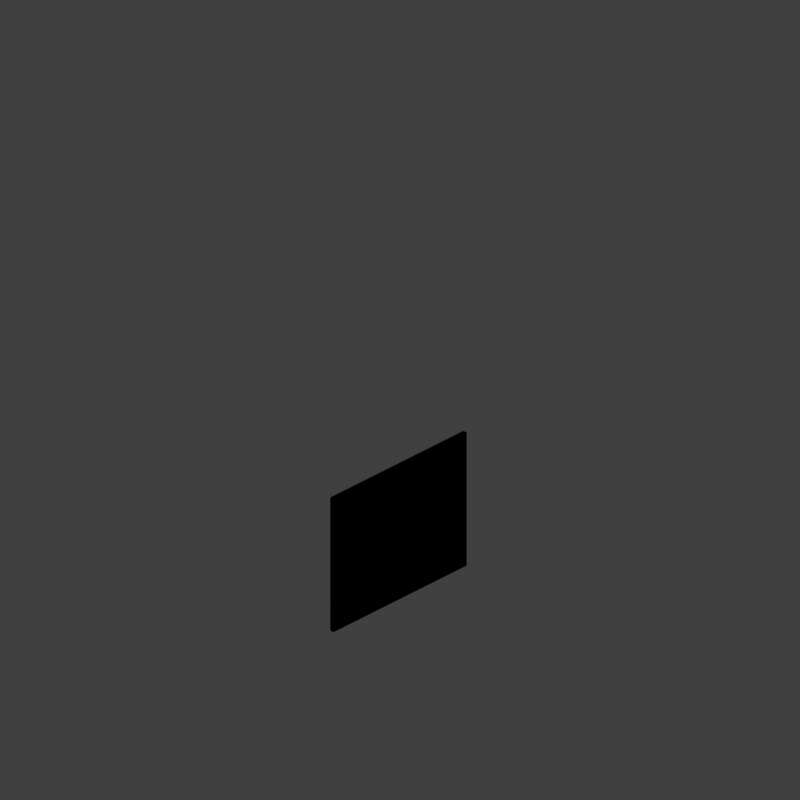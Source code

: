 # Source: wallcx32_V001.blend  (saved by Blender 2.79.0; exported with 4.5.12 LTS)
import bpy
from mathutils import Matrix  # noqa: F401  (used for matrix-valued properties, if any)

bpy.ops.wm.read_factory_settings(use_empty=True)
scene = bpy.context.scene
scene.name = 'Scene'

# ---- collections
col_collection_1 = bpy.data.collections.new('Collection 1'); scene.collection.children.link(col_collection_1)
col_collection_12 = bpy.data.collections.new('Collection 12'); scene.collection.children.link(col_collection_12)

# ---- materials (node trees are filled in below, after node groups)
mat_castle_wall = bpy.data.materials.new('Castle_Wall')
mat_castle_wall.alpha_threshold = 0.0
mat_castle_wall.use_transparent_shadow = False
mat_castle_wall.pass_index = 1
mat_castle_wall.diffuse_color = (0.5409, 0.3958, 0.2498, 1.0)
mat_castle_wall.specular_color = (0.6819, 0.6819, 0.6819)
mat_castle_wall.roughness = 0.5
mat_castle_wall.specular_intensity = 1.0

# ---- material node trees

# ---- world
world_world = bpy.data.worlds.new('World'); scene.world = world_world
world_world.color = (0.05088, 0.05088, 0.05088)
world_world.use_sun_shadow = False
world_world.sun_shadow_jitter_overblur = 0.0
world_world.cycles.sampling_method = 'MANUAL'
world_world.light_settings.distance = 0.0

# ---- cameras
cam_camera = bpy.data.cameras.new('Camera')
cam_camera.type = 'ORTHO'
cam_camera.sensor_fit = 'HORIZONTAL'
cam_camera.clip_start = 220.0
cam_camera.clip_end = 340.0
cam_camera.lens = 35.0
cam_camera.sensor_width = 1.0
cam_camera.sensor_height = 18.0
cam_camera.ortho_scale = 16.97
cam_camera.shift_x = -0.0001725
cam_camera.shift_y = 0.25
cam_camera.dof.focus_distance = 0.0
cam_camera.dof.aperture_fstop = 128.0
cam_camera.dof.aperture_blades = 6

# ---- lights
light_lightdome = bpy.data.lights.new('LightDome', 'SUN')
light_lightdome.transmission_factor = 0.0
light_lightdome.angle = 0.1993
light_lightdome.energy = 0.1
light_lightdome.shadow_buffer_clip_start = 0.5
light_lightdome.shadow_soft_size = 0.1
light_lightdome.shadow_cascade_max_distance = 1000.0
light_fillerlight = bpy.data.lights.new('FillerLight', 'SUN')
light_fillerlight.transmission_factor = 0.0
light_fillerlight.angle = 0.9273
light_fillerlight.energy = 0.5
light_fillerlight.shadow_buffer_clip_start = 0.5
light_fillerlight.shadow_soft_size = 0.5
light_fillerlight.shadow_cascade_max_distance = 1000.0
light_mainlight = bpy.data.lights.new('MainLight', 'SUN')
light_mainlight.transmission_factor = 0.0
light_mainlight.angle = 0.9273
light_mainlight.energy = 1.3
light_mainlight.shadow_buffer_clip_start = 0.5
light_mainlight.shadow_soft_size = 0.5
light_mainlight.shadow_cascade_max_distance = 1000.0

# ---- meshes
me_cube_001 = bpy.data.meshes.new('Cube.001')
me_cube_001.from_pydata([(-2.0, -2.0, 0.0), (-2.0, -2.0, 1.633), (-2.0, 2.0, 0.0), (-2.0, 2.0, 1.633), (2.0, -2.0, 0.0), (2.0, -2.0, 1.633), (2.0, 2.0, 0.0), (2.0, 2.0, 1.633)], [], [(0, 1, 3, 2), (2, 3, 7, 6), (6, 7, 5, 4), (4, 5, 1, 0), (2, 6, 4, 0), (7, 3, 1, 5)])
me_cube_001.use_remesh_preserve_volume = False
me_cube_001.use_remesh_preserve_attributes = False
me_cube_001.use_mirror_vertex_groups = False
me_cube_001.update()
me_cube_002 = bpy.data.meshes.new('Cube.002')
me_cube_002.from_pydata([(-2.0, 8.941e-09, 0.0), (-2.0, 0.1, 0.0), (-2.0, 1.788e-08, 1.633), (-2.0, 0.1, 1.633), (2.0, 8.941e-09, 0.0), (2.0, 0.1, 0.0), (-2.0, 1.788e-08, 3.266), (-2.0, 0.1, 3.266), (2.0, 8.941e-09, 1.633), (2.0, 0.1, 1.633), (2.0, 1.788e-08, 3.266), (2.0, 0.1, 3.266)], [], [(0, 2, 3, 1), (1, 3, 9, 5), (0, 1, 5, 4), (4, 5, 9, 8), (2, 0, 4, 8), (2, 6, 7, 3), (3, 7, 11, 9), (7, 6, 10, 11), (8, 9, 11, 10), (6, 2, 8, 10)])
_uv = me_cube_002.uv_layers.new(name='UVMap')
_uv.uv.foreach_set('vector', [-1.15, -0.03166, -0.4083, -0.03168, -0.4083, 0.01374, -1.15, 0.01375, 1.0, 0.0, 1.0, 1.0, 2.063e-07, 1.0, 3.438e-07, 0.0, -1.15, 0.05931, -1.15, 0.01389, 0.6668, 0.01389, 0.6668, 0.05931, 2.15, -0.03169, 2.15, 0.01373, 1.408, 0.01372, 1.408, -0.03169, 1.0, 1.0, 1.0, 0.0, 6.876e-08, 0.0, 0.0, 1.0, -1.15, -0.03166, -0.4083, -0.03168, -0.4083, 0.01374, -1.15, 0.01375, 1.0, 0.0, 1.0, 1.0, 2.063e-07, 1.0, 3.438e-07, 0.0, -0.4083, 0.01374, -0.4083, -0.03168, 1.408, -0.03169, 1.408, 0.01372, 2.15, -0.03169, 2.15, 0.01373, 1.408, 0.01372, 1.408, -0.03169, 1.0, 1.0, 1.0, 0.0, 6.876e-08, 0.0, 0.0, 1.0])
me_cube_002.materials.append(mat_castle_wall)
me_cube_002.use_remesh_preserve_volume = False
me_cube_002.use_remesh_preserve_attributes = False
me_cube_002.use_mirror_vertex_groups = False
me_cube_002.update()
me_plane = bpy.data.meshes.new('Plane')
me_plane.from_pydata([(-1.6, 2.0, 0.0), (-1.4, 2.0, 0.0), (-1.2, 2.0, 0.0), (-1.0, 2.0, 0.0), (-0.8, 2.0, 0.0), (-0.6, 2.0, 0.0), (-0.4, 2.0, 0.0), (-0.2, 2.0, 0.0), (-1.192e-07, 2.0, 0.0), (0.2, 2.0, 0.0), (0.4, 2.0, 0.0), (0.6, 2.0, 0.0), (0.8, 2.0, 0.0), (1.0, 2.0, 0.0), (1.2, 2.0, 0.0), (1.4, 2.0, 0.0), (1.6, 2.0, 0.0), (1.8, 2.0, 0.0), (2.0, 2.0, 0.0), (-2.0, 2.0, 0.0), (2.0, -2.0, 0.0), (-2.0, -2.0, 0.0), (-1.8, 2.0, 0.0), (-1.8, -2.0, 0.0), (-1.6, -2.0, 0.0), (-1.4, -2.0, 0.0), (-1.2, -2.0, 0.0), (-1.0, -2.0, 0.0), (-0.8, -2.0, 0.0), (-0.6, -2.0, 0.0), (-0.4, -2.0, 0.0), (-0.2, -2.0, 0.0), (1.192e-07, -2.0, 0.0), (0.2, -2.0, 0.0), (0.4, -2.0, 0.0), (0.6, -2.0, 0.0), (0.8, -2.0, 0.0), (1.0, -2.0, 0.0), (1.2, -2.0, 0.0), (1.4, -2.0, 0.0), (1.6, -2.0, 0.0), (1.8, -2.0, 0.0), (2.0, 0.0, 0.0), (-2.0, 0.0, 0.0), (-1.8, 0.0, 0.0), (-1.6, 0.0, 0.0), (-1.4, 0.0, 0.0), (-1.2, 0.0, 0.0), (-1.0, 0.0, 0.0), (-0.8, 0.0, 0.0), (-0.6, 0.0, 0.0), (-0.4, 0.0, 0.0), (-0.2, 0.0, 0.0), (0.0, 0.0, 0.0), (0.2, 0.0, 0.0), (0.4, 0.0, 0.0), (0.6, 0.0, 0.0), (0.8, 0.0, 0.0), (1.0, 0.0, 0.0), (1.2, 0.0, 0.0), (1.4, 0.0, 0.0), (1.6, 0.0, 0.0), (1.8, 0.0, 0.0)], [], [(51, 52, 7, 6), (50, 51, 6, 5), (49, 50, 5, 4), (48, 49, 4, 3), (47, 48, 3, 2), (46, 47, 2, 1), (45, 46, 1, 0), (44, 45, 0, 22), (43, 44, 22, 19), (62, 42, 18, 17), (52, 53, 8, 7), (53, 54, 9, 8), (54, 55, 10, 9), (55, 56, 11, 10), (56, 57, 12, 11), (57, 58, 13, 12), (58, 59, 14, 13), (59, 60, 15, 14), (60, 61, 16, 15), (61, 62, 17, 16), (40, 41, 62, 61), (39, 40, 61, 60), (38, 39, 60, 59), (37, 38, 59, 58), (36, 37, 58, 57), (35, 36, 57, 56), (34, 35, 56, 55), (33, 34, 55, 54), (32, 33, 54, 53), (31, 32, 53, 52), (41, 20, 42, 62), (21, 23, 44, 43), (23, 24, 45, 44), (24, 25, 46, 45), (25, 26, 47, 46), (26, 27, 48, 47), (27, 28, 49, 48), (28, 29, 50, 49), (29, 30, 51, 50), (30, 31, 52, 51)])
me_plane.use_remesh_preserve_volume = False
me_plane.use_remesh_preserve_attributes = False
me_plane.use_mirror_vertex_groups = False
me_plane.update()
me_cube = bpy.data.meshes.new('Cube')
me_cube.from_pydata([(0.2, -1.0, -1.6), (0.2, -1.0, 1.4), (0.2, 1.0, -1.6), (0.2, 1.0, 1.4), (0.2, 1.0, 0.0), (0.2, -1.0, 0.0), (0.2, 1.0, 0.3), (0.2, -1.0, 0.3), (0.8333, 1.0, 0.3), (0.8333, 1.0, 0.0), (0.8333, -1.0, 0.3), (0.8333, -1.0, 0.0), (-0.2, -1.0, -1.6), (-0.2, -1.0, 1.4), (-0.2, 1.0, -1.6), (-0.2, 1.0, 1.4), (-0.2, 1.0, 0.0), (-0.2, -1.0, 0.0), (-0.2, 1.0, 0.3), (-0.2, -1.0, 0.3), (-0.8333, 1.0, 0.3), (-0.8333, 1.0, 0.0), (-0.8333, -1.0, 0.3), (-0.8333, -1.0, 0.0), (0.6667, 1.0, 0.3), (0.6667, 1.0, 0.0), (0.6667, -1.0, 0.0), (0.6667, -1.0, 0.3), (-0.6667, 1.0, 0.3), (-0.6667, 1.0, 0.0), (-0.6667, -1.0, 0.0), (-0.6667, -1.0, 0.3), (0.8333, 1.0, -0.15), (0.8333, -1.0, -0.15), (0.8333, 1.0, 0.45), (0.8333, -1.0, 0.45), (0.6667, 1.0, 0.45), (-0.8333, 1.0, -0.15), (-0.8333, -1.0, -0.15), (-0.8333, 1.0, 0.45), (-0.8333, -1.0, 0.45), (-0.6667, 1.0, 0.45), (0.6667, 1.0, -0.15), (0.6667, -1.0, -0.15), (0.6667, -1.0, 0.45), (-0.6667, 1.0, -0.15), (-0.6667, -1.0, -0.15), (-0.6667, -1.0, 0.45), (0.2, 1.0, 1.233), (0.2, -1.0, 1.233), (-0.2, 1.0, 1.233), (-0.2, -1.0, 1.233), (0.2, 1.0, -1.433), (0.2, -1.0, -1.433), (-0.2, 1.0, -1.433), (-0.2, -1.0, -1.433), (0.4, 1.0, -1.433), (0.4, 1.0, -1.6), (0.4, -1.0, -1.6), (0.4, 1.0, 1.4), (0.4, -1.0, 1.4), (0.4, -1.0, -1.433), (-0.4, 1.0, -1.433), (-0.4, 1.0, -1.6), (-0.4, -1.0, -1.6), (-0.4, 1.0, 1.4), (-0.4, -1.0, 1.4), (-0.4, -1.0, -1.433), (0.4, 1.0, 1.233), (0.4, -1.0, 1.233), (-0.4, 1.0, 1.233), (-0.4, -1.0, 1.233)], [], [(50, 51, 71, 70), (55, 53, 5, 17), (0, 12, 14, 2), (48, 50, 15, 3), (52, 54, 16, 4), (52, 4, 5, 53), (17, 5, 7, 19), (4, 16, 18, 6), (25, 24, 8, 9), (51, 49, 1, 13), (9, 8, 10, 11), (23, 21, 37, 38), (27, 26, 11, 10), (25, 9, 32, 42), (12, 55, 67, 64), (54, 55, 17, 16), (29, 21, 20, 28), (21, 23, 22, 20), (8, 24, 36, 34), (31, 22, 23, 30), (29, 30, 46, 45), (15, 13, 1, 3), (6, 7, 27, 24), (7, 5, 26, 27), (5, 4, 25, 26), (4, 6, 24, 25), (18, 28, 31, 19), (19, 31, 30, 17), (17, 30, 29, 16), (16, 29, 28, 18), (43, 42, 32, 33), (36, 44, 35, 34), (46, 38, 37, 45), (41, 39, 40, 47), (21, 29, 45, 37), (11, 26, 43, 33), (20, 22, 40, 39), (30, 23, 38, 46), (27, 10, 35, 44), (28, 20, 39, 41), (22, 31, 47, 40), (24, 27, 44, 36), (31, 28, 41, 47), (9, 11, 33, 32), (10, 8, 34, 35), (26, 25, 42, 43), (18, 19, 51, 50), (19, 7, 49, 51), (6, 18, 50, 48), (6, 48, 49, 7), (13, 15, 65, 66), (51, 13, 66, 71), (2, 14, 54, 52), (12, 0, 53, 55), (68, 59, 60, 69), (70, 71, 66, 65), (63, 64, 67, 62), (57, 56, 61, 58), (2, 52, 56, 57), (55, 54, 62, 67), (0, 2, 57, 58), (52, 53, 61, 56), (3, 1, 60, 59), (49, 48, 68, 69), (53, 0, 58, 61), (48, 3, 59, 68), (54, 14, 63, 62), (1, 49, 69, 60), (14, 12, 64, 63), (15, 50, 70, 65)])
me_cube.use_remesh_preserve_volume = False
me_cube.use_remesh_preserve_attributes = False
me_cube.use_mirror_vertex_groups = False
me_cube.update()
lat_lattice_001 = bpy.data.lattices.new('Lattice.001')
lat_lattice_001.interpolation_type_u = 'KEY_LINEAR'
lat_lattice_001.interpolation_type_v = 'KEY_LINEAR'
lat_lattice_001.interpolation_type_w = 'KEY_LINEAR'
lat_lattice_001.points.foreach_set('co_deform', [-0.5, -0.5, -0.5, 0.5, -0.5, -0.5, -0.5, 0.5, -0.5, 0.5, 0.5, -0.5, -0.5, -0.5, 0.5, 0.5, -0.5, 0.5, -0.5, 0.5, 0.5, 0.5, 0.5, 0.5])

# ---- objects
ob_rig = bpy.data.objects.new('Rig', None)
ob_verticaljoint = bpy.data.objects.new('VerticalJoint', None)
ob_lightdome = bpy.data.objects.new('LightDome', light_lightdome)
ob_fillerlight = bpy.data.objects.new('FillerLight', light_fillerlight)
ob_mainlight = bpy.data.objects.new('Mainlight', light_mainlight)
ob_camera = bpy.data.objects.new('Camera', cam_camera)
ob_cube_001 = bpy.data.objects.new('Cube.001', me_cube_001)
ob_wall_000 = bpy.data.objects.new('Wall.000', me_cube_002)
ob_lattice = bpy.data.objects.new('Lattice', lat_lattice_001)
ob_plane = bpy.data.objects.new('Plane', me_plane)
ob_cube = bpy.data.objects.new('Cube', me_cube)

# ---- transforms, parenting, visibility, modifiers, constraints
ob_rig.location = (0.0, 0.0, 0.0)
ob_rig.rotation_mode = 'YXZ'
ob_rig.rotation_euler = (0.0, 0.0, -0.7854)
ob_rig.empty_image_offset = (0.0, 0.0)
ob_rig.hide_viewport = True
ob_rig.hide_select = True
ob_rig.lineart.crease_threshold = 0.0
ob_verticaljoint.parent = ob_rig
ob_verticaljoint.location = (0.0, 0.0, 0.0)
ob_verticaljoint.empty_image_offset = (0.0, 0.0)
ob_verticaljoint.hide_viewport = True
ob_verticaljoint.hide_select = True
ob_verticaljoint.lineart.crease_threshold = 0.0
ob_lightdome.parent = ob_verticaljoint
ob_lightdome.location = (0.0, 0.0, 0.0)
ob_lightdome.hide_select = True
ob_lightdome.lineart.crease_threshold = 0.0
ob_fillerlight.parent = ob_verticaljoint
ob_fillerlight.location = (0.0, 0.0, 0.0)
ob_fillerlight.rotation_euler = (0.0, -1.265, 2.007)
ob_fillerlight.hide_select = True
ob_fillerlight.lineart.crease_threshold = 0.0
ob_mainlight.parent = ob_verticaljoint
ob_mainlight.location = (0.0, 0.0, 0.0)
ob_mainlight.rotation_euler = (1.178, 0.0, 1.571)
ob_mainlight.hide_select = True
ob_mainlight.lineart.crease_threshold = 0.0
ob_camera.parent = ob_verticaljoint
ob_camera.location = (0.0, -241.9, 139.7)
ob_camera.rotation_euler = (1.047, 0.0, 0.0)
ob_camera.hide_select = True
ob_camera.lineart.crease_threshold = 0.0
ob_cube_001.location = (0.0, 0.0, 0.0)
ob_cube_001.scale = (1.0, 1.0, 0.5)
ob_cube_001.hide_render = True
ob_cube_001.display_type = 'WIRE'
ob_cube_001.lineart.crease_threshold = 0.0
_m = ob_cube_001.modifiers.new('Array', 'ARRAY')
_m.count = 6
_m.constant_offset_displace = (0.0, 0.0, 0.0)
_m.relative_offset_displace = (0.0, 0.0, 1.0)
ob_wall_000.location = (4.768e-07, 0.1, 0.0)
ob_wall_000.rotation_euler = (0.0, -0.0, 3.142)
ob_wall_000.lock_rotations_4d = False
ob_wall_000.empty_display_type = 'ARROWS'
ob_wall_000.lineart.crease_threshold = 0.0
_m = ob_wall_000.modifiers.new('Lattice', 'LATTICE')
_m.object = ob_lattice
_m = ob_wall_000.modifiers.new('Boolean', 'BOOLEAN')
_m.object = ob_cube
_m.solver = 'FAST'
ob_lattice.location = (0.0, 0.0, 2.0)
ob_lattice.scale = (4.0, 4.0, 4.0)
ob_lattice.lineart.crease_threshold = 0.0
ob_plane.location = (0.0, 0.0, 0.0)
ob_plane.hide_render = True
ob_plane.lineart.crease_threshold = 0.0
_m = ob_plane.modifiers.new('Lattice', 'LATTICE')
_m.object = ob_lattice
ob_cube.parent = ob_plane
ob_cube.location = (0.0, 0.0, 1.633)
ob_cube.scale = (0.6, 0.6, 0.6)
ob_cube.hide_render = True
ob_cube.display_type = 'WIRE'
ob_cube.lineart.crease_threshold = 0.0

# ---- collection membership
col_collection_1.objects.link(ob_rig)
col_collection_1.objects.link(ob_verticaljoint)
col_collection_1.objects.link(ob_lightdome)
col_collection_1.objects.link(ob_fillerlight)
col_collection_1.objects.link(ob_mainlight)
col_collection_1.objects.link(ob_camera)
col_collection_1.objects.link(ob_cube_001)
col_collection_1.objects.link(ob_wall_000)
col_collection_12.objects.link(ob_lattice)
col_collection_12.objects.link(ob_plane)
col_collection_12.objects.link(ob_cube)
def _layer_coll(name, lc=None):
    lc = lc or bpy.context.view_layer.layer_collection
    for c in lc.children:
        if c.name == name: return c
        r = _layer_coll(name, c)
        if r: return r
_layer_coll('Collection 1').holdout = True
_layer_coll('Collection 12').holdout = True

# ---- scene / render settings (as saved in the file)
scene.camera = ob_camera
scene.frame_start = 0; scene.frame_end = 250; scene.frame_set(1)
scene.render.engine = 'BLENDER_EEVEE_NEXT'
scene.render.image_settings.compression = 0
scene.render.resolution_x = 192
scene.render.resolution_y = 192
scene.render.dither_intensity = 0.0
scene.render.film_transparent = True
scene.cycles.use_denoising = False
scene.cycles.samples = 128
scene.cycles.sampling_pattern = 'TABULATED_SOBOL'
scene.cycles.use_adaptive_sampling = False
scene.cycles.use_light_tree = False
scene.cycles.blur_glossy = 0.0
scene.cycles.sample_clamp_indirect = 0.0
scene.view_settings.view_transform = 'Standard'
bpy.context.view_layer.update()
